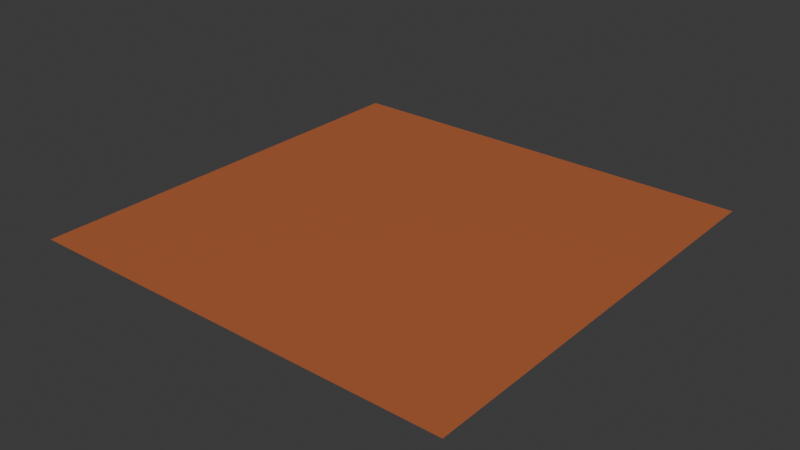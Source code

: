 # Source: map.blend  (saved by Blender 5.0.119; exported with 4.5.12 LTS)
import bpy
from mathutils import Matrix  # noqa: F401  (used for matrix-valued properties, if any)

bpy.ops.wm.read_factory_settings(use_empty=True)
scene = bpy.context.scene
scene.name = 'Scene'

# ---- collections
col_collection = bpy.data.collections.new('Collection'); scene.collection.children.link(col_collection)

# ---- materials (node trees are filled in below, after node groups)
mat_mymaterial_lyr_punch = bpy.data.materials.new('MyMaterial@LYR(punch)')

# ---- material node trees
mat_mymaterial_lyr_punch.use_nodes = True; mat_mymaterial_lyr_punch.node_tree.nodes.clear()
_N = mat_mymaterial_lyr_punch.node_tree.nodes; _L = mat_mymaterial_lyr_punch.node_tree.links
n0 = _N.new('ShaderNodeBsdfPrincipled'); n0.name = 'Principled BSDF'; n0.location = (-200, 100)
n0.inputs[0].default_value = (0.8, 0.2091, 0.06462, 1.0)
n0.inputs[2].default_value = 0.8
n1 = _N.new('ShaderNodeOutputMaterial'); n1.name = 'Material Output'; n1.location = (200, 100)
_L.new(n0.outputs[0], n1.inputs[0])
n1.is_active_output = True

# ---- world
world_world = bpy.data.worlds.new('World'); scene.world = world_world
world_world.use_nodes = True; world_world.node_tree.nodes.clear()
_N = world_world.node_tree.nodes; _L = world_world.node_tree.links
n0 = _N.new('ShaderNodeOutputWorld'); n0.name = 'World Output'; n0.location = (200, 100)
n1 = _N.new('ShaderNodeBackground'); n1.name = 'Background'; n1.location = (-200, 100)
n1.inputs[0].default_value = (0.05088, 0.05088, 0.05088, 1.0)
_L.new(n1.outputs[0], n0.inputs[0])
n0.is_active_output = True
world_world.color = (0.05088, 0.05088, 0.05088)
world_world.sun_shadow_jitter_overblur = 0.0

# ---- lights
light_sun = bpy.data.lights.new('Sun', 'SUN')
light_sun.energy = 1.0

# ---- meshes
me_plane = bpy.data.meshes.new('Plane')
me_plane.from_pydata([(-1000.0, -1000.0, 0.0), (1000.0, -1000.0, 0.0), (-1000.0, 1000.0, 0.0), (1000.0, 1000.0, 0.0)], [], [(0, 1, 3, 2)])
_uv = me_plane.uv_layers.new(name='UVMap')
_uv.uv.foreach_set('vector', [0.0, 0.0, 1.0, 0.0, 1.0, 1.0, 0.0, 1.0])
me_plane.materials.append(mat_mymaterial_lyr_punch)
me_plane.update()

# ---- objects
ob_plane = bpy.data.objects.new('Plane', me_plane)
ob_sun = bpy.data.objects.new('Sun', light_sun)

# ---- transforms, parenting, visibility, modifiers, constraints
ob_plane.location = (0.0, 0.0, 0.0)
ob_sun.location = (0.0, 0.0, 11.01)

# ---- collection membership
col_collection.objects.link(ob_plane)
col_collection.objects.link(ob_sun)

# ---- scene / render settings (as saved in the file)
scene.frame_start = 1; scene.frame_end = 250; scene.frame_set(1)
scene.render.engine = 'BLENDER_EEVEE_NEXT'
scene.render.bake_bias = 0.0
scene.render.bake_samples = 0
scene.cycles.sampling_pattern = 'TABULATED_SOBOL'
scene.eevee.use_volume_custom_range = False
bpy.context.view_layer.update()

# ---- added for rendering (the .blend has no active camera): camera
cam_auto = bpy.data.cameras.new('AutoCamera')
cam_auto.lens = 50.0
cam_auto.sensor_width = 36.0
cam_auto.clip_end = 45926.9
ob_auto_camera = bpy.data.objects.new('AutoCamera', cam_auto)
scene.collection.objects.link(ob_auto_camera)
ob_auto_camera.location = (2616.93, -3140.32, 2093.54)
ob_auto_camera.rotation_euler = (1.09748, -7.21219e-08, 0.694738)
scene.camera = ob_auto_camera
bpy.context.view_layer.update()
